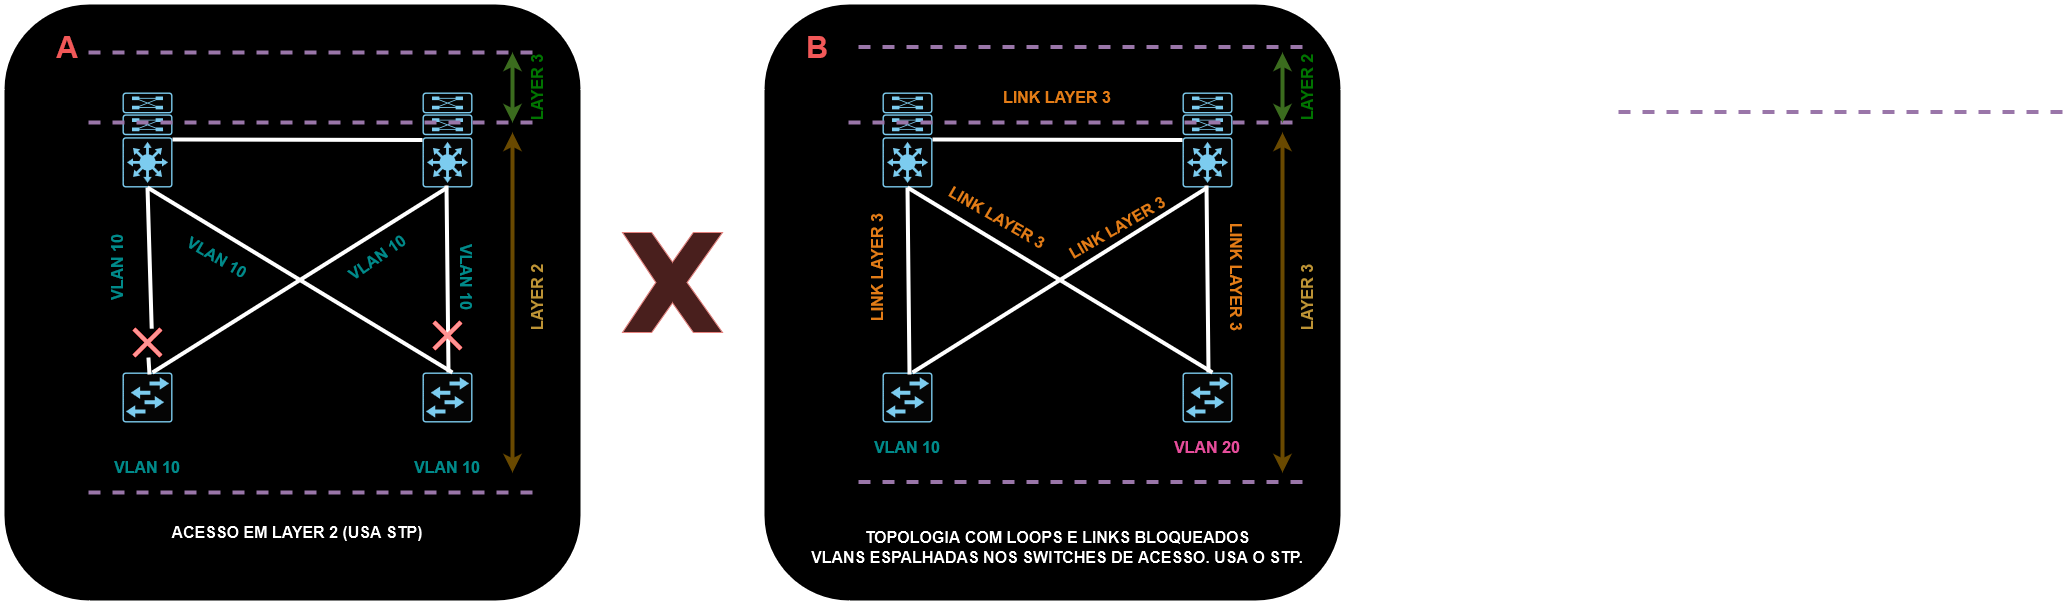

The diagram above was exported from draw.io. Its source (the exported page's mxGraphModel, read from the mxfile embedded in the PNG):
<mxGraphModel dx="1194" dy="716" grid="1" gridSize="10" guides="1" tooltips="1" connect="1" arrows="1" fold="1" page="1" pageScale="1" pageWidth="827" pageHeight="1169" math="0" shadow="0">
  <root>
    <mxCell id="0" />
    <mxCell id="1" parent="0" />
    <mxCell id="2IVi3ITnMaEK0_wljfeU-19" value="" style="rounded=1;whiteSpace=wrap;html=1;strokeWidth=4;" vertex="1" parent="1">
      <mxGeometry x="130" y="70" width="580" height="600" as="geometry" />
    </mxCell>
    <mxCell id="2IVi3ITnMaEK0_wljfeU-1" value="" style="sketch=0;points=[[0.015,0.015,0],[0.985,0.015,0],[0.985,0.985,0],[0.015,0.985,0],[0.25,0,0],[0.5,0,0],[0.75,0,0],[1,0.25,0],[1,0.5,0],[1,0.75,0],[0.75,1,0],[0.5,1,0],[0.25,1,0],[0,0.75,0],[0,0.5,0],[0,0.25,0]];verticalLabelPosition=bottom;html=1;verticalAlign=top;aspect=fixed;align=center;pointerEvents=1;shape=mxgraph.cisco19.rect;prIcon=l3_switch_with_dual_supervisor;fillColor=#FAFAFA;strokeColor=#005073;" vertex="1" parent="1">
      <mxGeometry x="250" y="160" width="50" height="95" as="geometry" />
    </mxCell>
    <mxCell id="2IVi3ITnMaEK0_wljfeU-2" value="" style="sketch=0;points=[[0.015,0.015,0],[0.985,0.015,0],[0.985,0.985,0],[0.015,0.985,0],[0.25,0,0],[0.5,0,0],[0.75,0,0],[1,0.25,0],[1,0.5,0],[1,0.75,0],[0.75,1,0],[0.5,1,0],[0.25,1,0],[0,0.75,0],[0,0.5,0],[0,0.25,0]];verticalLabelPosition=bottom;html=1;verticalAlign=top;aspect=fixed;align=center;pointerEvents=1;shape=mxgraph.cisco19.rect;prIcon=workgroup_switch;fillColor=#FAFAFA;strokeColor=#005073;" vertex="1" parent="1">
      <mxGeometry x="250" y="440" width="50" height="50" as="geometry" />
    </mxCell>
    <mxCell id="2IVi3ITnMaEK0_wljfeU-3" value="" style="sketch=0;points=[[0.015,0.015,0],[0.985,0.015,0],[0.985,0.985,0],[0.015,0.985,0],[0.25,0,0],[0.5,0,0],[0.75,0,0],[1,0.25,0],[1,0.5,0],[1,0.75,0],[0.75,1,0],[0.5,1,0],[0.25,1,0],[0,0.75,0],[0,0.5,0],[0,0.25,0]];verticalLabelPosition=bottom;html=1;verticalAlign=top;aspect=fixed;align=center;pointerEvents=1;shape=mxgraph.cisco19.rect;prIcon=workgroup_switch;fillColor=#FAFAFA;strokeColor=#005073;" vertex="1" parent="1">
      <mxGeometry x="550" y="440" width="50" height="50" as="geometry" />
    </mxCell>
    <mxCell id="2IVi3ITnMaEK0_wljfeU-4" value="" style="sketch=0;points=[[0.015,0.015,0],[0.985,0.015,0],[0.985,0.985,0],[0.015,0.985,0],[0.25,0,0],[0.5,0,0],[0.75,0,0],[1,0.25,0],[1,0.5,0],[1,0.75,0],[0.75,1,0],[0.5,1,0],[0.25,1,0],[0,0.75,0],[0,0.5,0],[0,0.25,0]];verticalLabelPosition=bottom;html=1;verticalAlign=top;aspect=fixed;align=center;pointerEvents=1;shape=mxgraph.cisco19.rect;prIcon=l3_switch_with_dual_supervisor;fillColor=#FAFAFA;strokeColor=#005073;" vertex="1" parent="1">
      <mxGeometry x="550" y="160" width="50" height="95" as="geometry" />
    </mxCell>
    <mxCell id="2IVi3ITnMaEK0_wljfeU-5" value="" style="endArrow=none;html=1;rounded=0;strokeWidth=4;entryX=0;entryY=0.5;entryDx=0;entryDy=0;entryPerimeter=0;" edge="1" parent="1" target="2IVi3ITnMaEK0_wljfeU-4">
      <mxGeometry width="50" height="50" relative="1" as="geometry">
        <mxPoint x="300" y="207" as="sourcePoint" />
        <mxPoint x="540" y="207" as="targetPoint" />
      </mxGeometry>
    </mxCell>
    <mxCell id="2IVi3ITnMaEK0_wljfeU-6" value="" style="endArrow=none;html=1;rounded=0;strokeWidth=4;entryX=0.64;entryY=0.04;entryDx=0;entryDy=0;entryPerimeter=0;" edge="1" parent="1" source="2IVi3ITnMaEK0_wljfeU-59">
      <mxGeometry width="50" height="50" relative="1" as="geometry">
        <mxPoint x="275" y="255" as="sourcePoint" />
        <mxPoint x="277" y="442" as="targetPoint" />
      </mxGeometry>
    </mxCell>
    <mxCell id="2IVi3ITnMaEK0_wljfeU-8" value="" style="endArrow=none;html=1;rounded=0;strokeWidth=4;entryX=0.64;entryY=0.04;entryDx=0;entryDy=0;entryPerimeter=0;" edge="1" parent="1">
      <mxGeometry width="50" height="50" relative="1" as="geometry">
        <mxPoint x="574" y="253" as="sourcePoint" />
        <mxPoint x="576" y="440" as="targetPoint" />
      </mxGeometry>
    </mxCell>
    <mxCell id="2IVi3ITnMaEK0_wljfeU-9" value="" style="endArrow=none;html=1;rounded=0;strokeWidth=4;exitX=0.5;exitY=1;exitDx=0;exitDy=0;exitPerimeter=0;" edge="1" parent="1" source="2IVi3ITnMaEK0_wljfeU-4">
      <mxGeometry width="50" height="50" relative="1" as="geometry">
        <mxPoint x="290" y="265" as="sourcePoint" />
        <mxPoint x="280" y="440" as="targetPoint" />
      </mxGeometry>
    </mxCell>
    <mxCell id="2IVi3ITnMaEK0_wljfeU-10" value="" style="endArrow=none;html=1;rounded=0;strokeWidth=4;entryX=0.5;entryY=1;entryDx=0;entryDy=0;entryPerimeter=0;" edge="1" parent="1" target="2IVi3ITnMaEK0_wljfeU-1">
      <mxGeometry width="50" height="50" relative="1" as="geometry">
        <mxPoint x="580" y="440" as="sourcePoint" />
        <mxPoint x="290" y="450" as="targetPoint" />
      </mxGeometry>
    </mxCell>
    <mxCell id="2IVi3ITnMaEK0_wljfeU-12" value="VLAN 10" style="text;html=1;strokeColor=none;fillColor=none;align=center;verticalAlign=middle;whiteSpace=wrap;rounded=0;fontSize=16;fontStyle=1;fontColor=#00CCCC;" vertex="1" parent="1">
      <mxGeometry x="190" y="520" width="170" height="30" as="geometry" />
    </mxCell>
    <mxCell id="2IVi3ITnMaEK0_wljfeU-14" value="VLAN 10" style="text;html=1;strokeColor=none;fillColor=none;align=center;verticalAlign=middle;whiteSpace=wrap;rounded=0;fontSize=16;fontStyle=1;rotation=-90;fontColor=#00CCCC;" vertex="1" parent="1">
      <mxGeometry x="160" y="320" width="170" height="30" as="geometry" />
    </mxCell>
    <mxCell id="2IVi3ITnMaEK0_wljfeU-15" value="VLAN 10" style="text;html=1;strokeColor=none;fillColor=none;align=center;verticalAlign=middle;whiteSpace=wrap;rounded=0;fontSize=16;fontStyle=1;rotation=-35;fontColor=#00CCCC;" vertex="1" parent="1">
      <mxGeometry x="420" y="310" width="170" height="30" as="geometry" />
    </mxCell>
    <mxCell id="2IVi3ITnMaEK0_wljfeU-18" value="ACESSO EM LAYER 2 (USA STP)" style="text;html=1;strokeColor=none;fillColor=none;align=center;verticalAlign=middle;whiteSpace=wrap;rounded=0;fontSize=16;fontStyle=1" vertex="1" parent="1">
      <mxGeometry x="285" y="585" width="280" height="30" as="geometry" />
    </mxCell>
    <mxCell id="2IVi3ITnMaEK0_wljfeU-20" value="" style="rounded=1;whiteSpace=wrap;html=1;strokeWidth=4;" vertex="1" parent="1">
      <mxGeometry x="890" y="70" width="580" height="600" as="geometry" />
    </mxCell>
    <mxCell id="2IVi3ITnMaEK0_wljfeU-21" value="" style="sketch=0;points=[[0.015,0.015,0],[0.985,0.015,0],[0.985,0.985,0],[0.015,0.985,0],[0.25,0,0],[0.5,0,0],[0.75,0,0],[1,0.25,0],[1,0.5,0],[1,0.75,0],[0.75,1,0],[0.5,1,0],[0.25,1,0],[0,0.75,0],[0,0.5,0],[0,0.25,0]];verticalLabelPosition=bottom;html=1;verticalAlign=top;aspect=fixed;align=center;pointerEvents=1;shape=mxgraph.cisco19.rect;prIcon=l3_switch_with_dual_supervisor;fillColor=#FAFAFA;strokeColor=#005073;" vertex="1" parent="1">
      <mxGeometry x="1010" y="160" width="50" height="95" as="geometry" />
    </mxCell>
    <mxCell id="2IVi3ITnMaEK0_wljfeU-22" value="" style="sketch=0;points=[[0.015,0.015,0],[0.985,0.015,0],[0.985,0.985,0],[0.015,0.985,0],[0.25,0,0],[0.5,0,0],[0.75,0,0],[1,0.25,0],[1,0.5,0],[1,0.75,0],[0.75,1,0],[0.5,1,0],[0.25,1,0],[0,0.75,0],[0,0.5,0],[0,0.25,0]];verticalLabelPosition=bottom;html=1;verticalAlign=top;aspect=fixed;align=center;pointerEvents=1;shape=mxgraph.cisco19.rect;prIcon=workgroup_switch;fillColor=#FAFAFA;strokeColor=#005073;" vertex="1" parent="1">
      <mxGeometry x="1010" y="440" width="50" height="50" as="geometry" />
    </mxCell>
    <mxCell id="2IVi3ITnMaEK0_wljfeU-23" value="" style="sketch=0;points=[[0.015,0.015,0],[0.985,0.015,0],[0.985,0.985,0],[0.015,0.985,0],[0.25,0,0],[0.5,0,0],[0.75,0,0],[1,0.25,0],[1,0.5,0],[1,0.75,0],[0.75,1,0],[0.5,1,0],[0.25,1,0],[0,0.75,0],[0,0.5,0],[0,0.25,0]];verticalLabelPosition=bottom;html=1;verticalAlign=top;aspect=fixed;align=center;pointerEvents=1;shape=mxgraph.cisco19.rect;prIcon=workgroup_switch;fillColor=#FAFAFA;strokeColor=#005073;" vertex="1" parent="1">
      <mxGeometry x="1310" y="440" width="50" height="50" as="geometry" />
    </mxCell>
    <mxCell id="2IVi3ITnMaEK0_wljfeU-24" value="" style="sketch=0;points=[[0.015,0.015,0],[0.985,0.015,0],[0.985,0.985,0],[0.015,0.985,0],[0.25,0,0],[0.5,0,0],[0.75,0,0],[1,0.25,0],[1,0.5,0],[1,0.75,0],[0.75,1,0],[0.5,1,0],[0.25,1,0],[0,0.75,0],[0,0.5,0],[0,0.25,0]];verticalLabelPosition=bottom;html=1;verticalAlign=top;aspect=fixed;align=center;pointerEvents=1;shape=mxgraph.cisco19.rect;prIcon=l3_switch_with_dual_supervisor;fillColor=#FAFAFA;strokeColor=#005073;" vertex="1" parent="1">
      <mxGeometry x="1310" y="160" width="50" height="95" as="geometry" />
    </mxCell>
    <mxCell id="2IVi3ITnMaEK0_wljfeU-25" value="" style="endArrow=none;html=1;rounded=0;strokeWidth=4;entryX=0;entryY=0.5;entryDx=0;entryDy=0;entryPerimeter=0;" edge="1" parent="1" target="2IVi3ITnMaEK0_wljfeU-24">
      <mxGeometry width="50" height="50" relative="1" as="geometry">
        <mxPoint x="1060" y="207" as="sourcePoint" />
        <mxPoint x="1300" y="207" as="targetPoint" />
      </mxGeometry>
    </mxCell>
    <mxCell id="2IVi3ITnMaEK0_wljfeU-26" value="" style="endArrow=none;html=1;rounded=0;strokeWidth=4;entryX=0.64;entryY=0.04;entryDx=0;entryDy=0;entryPerimeter=0;" edge="1" parent="1">
      <mxGeometry width="50" height="50" relative="1" as="geometry">
        <mxPoint x="1035" y="255" as="sourcePoint" />
        <mxPoint x="1037" y="442" as="targetPoint" />
      </mxGeometry>
    </mxCell>
    <mxCell id="2IVi3ITnMaEK0_wljfeU-27" value="" style="endArrow=none;html=1;rounded=0;strokeWidth=4;entryX=0.64;entryY=0.04;entryDx=0;entryDy=0;entryPerimeter=0;" edge="1" parent="1">
      <mxGeometry width="50" height="50" relative="1" as="geometry">
        <mxPoint x="1334" y="253" as="sourcePoint" />
        <mxPoint x="1336" y="440" as="targetPoint" />
      </mxGeometry>
    </mxCell>
    <mxCell id="2IVi3ITnMaEK0_wljfeU-28" value="" style="endArrow=none;html=1;rounded=0;strokeWidth=4;exitX=0.5;exitY=1;exitDx=0;exitDy=0;exitPerimeter=0;" edge="1" parent="1" source="2IVi3ITnMaEK0_wljfeU-24">
      <mxGeometry width="50" height="50" relative="1" as="geometry">
        <mxPoint x="1050" y="265" as="sourcePoint" />
        <mxPoint x="1040" y="440" as="targetPoint" />
      </mxGeometry>
    </mxCell>
    <mxCell id="2IVi3ITnMaEK0_wljfeU-29" value="" style="endArrow=none;html=1;rounded=0;strokeWidth=4;entryX=0.5;entryY=1;entryDx=0;entryDy=0;entryPerimeter=0;" edge="1" parent="1" target="2IVi3ITnMaEK0_wljfeU-21">
      <mxGeometry width="50" height="50" relative="1" as="geometry">
        <mxPoint x="1340" y="440" as="sourcePoint" />
        <mxPoint x="1050" y="450" as="targetPoint" />
      </mxGeometry>
    </mxCell>
    <mxCell id="2IVi3ITnMaEK0_wljfeU-30" value="LINK LAYER 3" style="text;html=1;strokeColor=none;fillColor=none;align=center;verticalAlign=middle;whiteSpace=wrap;rounded=0;fontSize=16;fontStyle=1;fontColor=#CC6600;" vertex="1" parent="1">
      <mxGeometry x="1100" y="150" width="170" height="30" as="geometry" />
    </mxCell>
    <mxCell id="2IVi3ITnMaEK0_wljfeU-31" value="VLAN 10" style="text;html=1;strokeColor=none;fillColor=none;align=center;verticalAlign=middle;whiteSpace=wrap;rounded=0;fontSize=16;fontStyle=1;fontColor=#00CCCC;" vertex="1" parent="1">
      <mxGeometry x="950" y="500" width="170" height="30" as="geometry" />
    </mxCell>
    <mxCell id="2IVi3ITnMaEK0_wljfeU-32" value="&lt;div&gt;VLAN 20&lt;/div&gt;" style="text;html=1;strokeColor=none;fillColor=none;align=center;verticalAlign=middle;whiteSpace=wrap;rounded=0;fontSize=16;fontStyle=1;fontColor=#FF66B3;" vertex="1" parent="1">
      <mxGeometry x="1250" y="500" width="170" height="30" as="geometry" />
    </mxCell>
    <mxCell id="2IVi3ITnMaEK0_wljfeU-37" value="&lt;div&gt;TOPOLOGIA COM LOOPS E LINKS BLOQUEADOS&lt;/div&gt;&lt;div&gt;VLANS ESPALHADAS NOS SWITCHES DE ACESSO. USA O STP.&lt;br&gt;&lt;/div&gt;" style="text;html=1;strokeColor=none;fillColor=none;align=center;verticalAlign=middle;whiteSpace=wrap;rounded=0;fontSize=16;fontStyle=1" vertex="1" parent="1">
      <mxGeometry x="935" y="600" width="500" height="30" as="geometry" />
    </mxCell>
    <mxCell id="2IVi3ITnMaEK0_wljfeU-38" value="" style="verticalLabelPosition=bottom;verticalAlign=top;html=1;shape=mxgraph.basic.x;fillColor=#f8cecc;strokeColor=#b85450;" vertex="1" parent="1">
      <mxGeometry x="750" y="300" width="100" height="100" as="geometry" />
    </mxCell>
    <mxCell id="2IVi3ITnMaEK0_wljfeU-58" value="" style="shape=mxgraph.mockup.markup.redX;fillColor=#ff0000;html=1;shadow=0;whiteSpace=wrap;strokeColor=none;" vertex="1" parent="1">
      <mxGeometry x="560" y="388" width="30" height="30" as="geometry" />
    </mxCell>
    <mxCell id="2IVi3ITnMaEK0_wljfeU-64" value="A" style="text;html=1;strokeColor=none;fillColor=none;align=center;verticalAlign=middle;whiteSpace=wrap;rounded=0;fontSize=30;fontStyle=1;fontColor=#FF6666;" vertex="1" parent="1">
      <mxGeometry x="170" y="100" width="50" height="30" as="geometry" />
    </mxCell>
    <mxCell id="2IVi3ITnMaEK0_wljfeU-65" value="B" style="text;html=1;strokeColor=none;fillColor=none;align=center;verticalAlign=middle;whiteSpace=wrap;rounded=0;fontSize=30;fontStyle=1;fontColor=#FF6666;" vertex="1" parent="1">
      <mxGeometry x="920" y="100" width="50" height="30" as="geometry" />
    </mxCell>
    <mxCell id="2IVi3ITnMaEK0_wljfeU-66" value="" style="endArrow=none;html=1;rounded=0;strokeWidth=4;entryX=0.64;entryY=0.04;entryDx=0;entryDy=0;entryPerimeter=0;" edge="1" parent="1" target="2IVi3ITnMaEK0_wljfeU-59">
      <mxGeometry width="50" height="50" relative="1" as="geometry">
        <mxPoint x="275" y="255" as="sourcePoint" />
        <mxPoint x="277" y="442" as="targetPoint" />
      </mxGeometry>
    </mxCell>
    <mxCell id="2IVi3ITnMaEK0_wljfeU-59" value="" style="shape=mxgraph.mockup.markup.redX;fillColor=#ff0000;html=1;shadow=0;whiteSpace=wrap;strokeColor=none;" vertex="1" parent="1">
      <mxGeometry x="260" y="395" width="30" height="30" as="geometry" />
    </mxCell>
    <mxCell id="2IVi3ITnMaEK0_wljfeU-68" value="VLAN 10" style="text;html=1;strokeColor=none;fillColor=none;align=center;verticalAlign=middle;whiteSpace=wrap;rounded=0;fontSize=16;fontStyle=1;fontColor=#00CCCC;" vertex="1" parent="1">
      <mxGeometry x="490" y="520" width="170" height="30" as="geometry" />
    </mxCell>
    <mxCell id="2IVi3ITnMaEK0_wljfeU-69" value="VLAN 10" style="text;html=1;strokeColor=none;fillColor=none;align=center;verticalAlign=middle;whiteSpace=wrap;rounded=0;fontSize=16;fontStyle=1;rotation=90;fontColor=#00CCCC;" vertex="1" parent="1">
      <mxGeometry x="510" y="330" width="170" height="30" as="geometry" />
    </mxCell>
    <mxCell id="2IVi3ITnMaEK0_wljfeU-70" value="VLAN 10" style="text;html=1;strokeColor=none;fillColor=none;align=center;verticalAlign=middle;whiteSpace=wrap;rounded=0;fontSize=16;fontStyle=1;rotation=30;fontColor=#00CCCC;" vertex="1" parent="1">
      <mxGeometry x="260" y="310" width="170" height="30" as="geometry" />
    </mxCell>
    <mxCell id="2IVi3ITnMaEK0_wljfeU-71" value="LINK LAYER 3" style="text;html=1;strokeColor=none;fillColor=none;align=center;verticalAlign=middle;whiteSpace=wrap;rounded=0;fontSize=16;fontStyle=1;fontColor=#CC6600;rotation=-90;" vertex="1" parent="1">
      <mxGeometry x="920" y="320" width="170" height="30" as="geometry" />
    </mxCell>
    <mxCell id="2IVi3ITnMaEK0_wljfeU-72" value="LINK LAYER 3" style="text;html=1;strokeColor=none;fillColor=none;align=center;verticalAlign=middle;whiteSpace=wrap;rounded=0;fontSize=16;fontStyle=1;fontColor=#CC6600;rotation=90;" vertex="1" parent="1">
      <mxGeometry x="1280" y="330" width="170" height="30" as="geometry" />
    </mxCell>
    <mxCell id="2IVi3ITnMaEK0_wljfeU-73" value="LINK LAYER 3" style="text;html=1;strokeColor=none;fillColor=none;align=center;verticalAlign=middle;whiteSpace=wrap;rounded=0;fontSize=16;fontStyle=1;fontColor=#CC6600;rotation=30;" vertex="1" parent="1">
      <mxGeometry x="1040" y="270" width="170" height="30" as="geometry" />
    </mxCell>
    <mxCell id="2IVi3ITnMaEK0_wljfeU-74" value="LINK LAYER 3" style="text;html=1;strokeColor=none;fillColor=none;align=center;verticalAlign=middle;whiteSpace=wrap;rounded=0;fontSize=16;fontStyle=1;fontColor=#CC6600;rotation=-30;" vertex="1" parent="1">
      <mxGeometry x="1160" y="280" width="170" height="30" as="geometry" />
    </mxCell>
    <mxCell id="2IVi3ITnMaEK0_wljfeU-75" value="" style="endArrow=none;html=1;rounded=0;dashed=1;strokeWidth=4;fillColor=#e1d5e7;strokeColor=#9673a6;" edge="1" parent="1">
      <mxGeometry width="50" height="50" relative="1" as="geometry">
        <mxPoint x="660" y="190" as="sourcePoint" />
        <mxPoint x="210" y="190" as="targetPoint" />
      </mxGeometry>
    </mxCell>
    <mxCell id="2IVi3ITnMaEK0_wljfeU-76" value="" style="endArrow=none;html=1;rounded=0;dashed=1;strokeWidth=4;fillColor=#e1d5e7;strokeColor=#9673a6;" edge="1" parent="1">
      <mxGeometry width="50" height="50" relative="1" as="geometry">
        <mxPoint x="660" y="560" as="sourcePoint" />
        <mxPoint x="210" y="560" as="targetPoint" />
      </mxGeometry>
    </mxCell>
    <mxCell id="2IVi3ITnMaEK0_wljfeU-77" value="" style="endArrow=none;html=1;rounded=0;dashed=1;strokeWidth=4;fillColor=#e1d5e7;strokeColor=#9673a6;" edge="1" parent="1">
      <mxGeometry width="50" height="50" relative="1" as="geometry">
        <mxPoint x="660" y="120" as="sourcePoint" />
        <mxPoint x="210" y="120" as="targetPoint" />
      </mxGeometry>
    </mxCell>
    <mxCell id="2IVi3ITnMaEK0_wljfeU-78" value="" style="endArrow=classic;startArrow=classic;html=1;rounded=0;fillColor=#fff2cc;strokeColor=#d6b656;strokeWidth=4;" edge="1" parent="1">
      <mxGeometry width="50" height="50" relative="1" as="geometry">
        <mxPoint x="640" y="540" as="sourcePoint" />
        <mxPoint x="640" y="200" as="targetPoint" />
      </mxGeometry>
    </mxCell>
    <mxCell id="2IVi3ITnMaEK0_wljfeU-80" value="LAYER 2" style="text;html=1;strokeColor=none;fillColor=none;align=center;verticalAlign=middle;whiteSpace=wrap;rounded=0;fontSize=16;fontStyle=1;fontColor=#916809;rotation=-90;" vertex="1" parent="1">
      <mxGeometry x="580" y="350" width="170" height="30" as="geometry" />
    </mxCell>
    <mxCell id="2IVi3ITnMaEK0_wljfeU-81" value="" style="endArrow=classic;startArrow=classic;html=1;rounded=0;strokeWidth=4;fillColor=#d5e8d4;strokeColor=#82b366;" edge="1" parent="1">
      <mxGeometry width="50" height="50" relative="1" as="geometry">
        <mxPoint x="640" y="190" as="sourcePoint" />
        <mxPoint x="640" y="120" as="targetPoint" />
      </mxGeometry>
    </mxCell>
    <mxCell id="2IVi3ITnMaEK0_wljfeU-82" value="LAYER 3" style="text;html=1;strokeColor=none;fillColor=none;align=center;verticalAlign=middle;whiteSpace=wrap;rounded=0;fontSize=16;fontStyle=1;fontColor=#33FF33;rotation=-90;" vertex="1" parent="1">
      <mxGeometry x="580" y="140" width="170" height="30" as="geometry" />
    </mxCell>
    <mxCell id="2IVi3ITnMaEK0_wljfeU-83" value="" style="endArrow=none;html=1;rounded=0;dashed=1;strokeWidth=4;fillColor=#e1d5e7;strokeColor=#9673a6;" edge="1" parent="1">
      <mxGeometry width="50" height="50" relative="1" as="geometry">
        <mxPoint x="1430" y="114.5" as="sourcePoint" />
        <mxPoint x="980" y="114.5" as="targetPoint" />
      </mxGeometry>
    </mxCell>
    <mxCell id="2IVi3ITnMaEK0_wljfeU-84" value="" style="endArrow=none;html=1;rounded=0;dashed=1;strokeWidth=4;fillColor=#e1d5e7;strokeColor=#9673a6;" edge="1" parent="1">
      <mxGeometry width="50" height="50" relative="1" as="geometry">
        <mxPoint x="1420" y="190" as="sourcePoint" />
        <mxPoint x="970" y="190" as="targetPoint" />
      </mxGeometry>
    </mxCell>
    <mxCell id="2IVi3ITnMaEK0_wljfeU-85" value="" style="endArrow=none;html=1;rounded=0;dashed=1;strokeWidth=4;fillColor=#e1d5e7;strokeColor=#9673a6;" edge="1" parent="1">
      <mxGeometry width="50" height="50" relative="1" as="geometry">
        <mxPoint x="2190" y="179.5" as="sourcePoint" />
        <mxPoint x="1740" y="179.5" as="targetPoint" />
      </mxGeometry>
    </mxCell>
    <mxCell id="2IVi3ITnMaEK0_wljfeU-86" value="" style="endArrow=none;html=1;rounded=0;dashed=1;strokeWidth=4;fillColor=#e1d5e7;strokeColor=#9673a6;" edge="1" parent="1">
      <mxGeometry width="50" height="50" relative="1" as="geometry">
        <mxPoint x="1430" y="549.5" as="sourcePoint" />
        <mxPoint x="980" y="549.5" as="targetPoint" />
      </mxGeometry>
    </mxCell>
    <mxCell id="2IVi3ITnMaEK0_wljfeU-87" value="" style="endArrow=classic;startArrow=classic;html=1;rounded=0;fillColor=#fff2cc;strokeColor=#d6b656;strokeWidth=4;" edge="1" parent="1">
      <mxGeometry width="50" height="50" relative="1" as="geometry">
        <mxPoint x="1410" y="540" as="sourcePoint" />
        <mxPoint x="1410" y="200" as="targetPoint" />
      </mxGeometry>
    </mxCell>
    <mxCell id="2IVi3ITnMaEK0_wljfeU-88" value="LAYER 3" style="text;html=1;strokeColor=none;fillColor=none;align=center;verticalAlign=middle;whiteSpace=wrap;rounded=0;fontSize=16;fontStyle=1;fontColor=#916809;rotation=-90;" vertex="1" parent="1">
      <mxGeometry x="1350" y="350" width="170" height="30" as="geometry" />
    </mxCell>
    <mxCell id="2IVi3ITnMaEK0_wljfeU-89" value="" style="endArrow=classic;startArrow=classic;html=1;rounded=0;strokeWidth=4;fillColor=#d5e8d4;strokeColor=#82b366;" edge="1" parent="1">
      <mxGeometry width="50" height="50" relative="1" as="geometry">
        <mxPoint x="1410" y="190" as="sourcePoint" />
        <mxPoint x="1410" y="120" as="targetPoint" />
      </mxGeometry>
    </mxCell>
    <mxCell id="2IVi3ITnMaEK0_wljfeU-90" value="LAYER 2" style="text;html=1;strokeColor=none;fillColor=none;align=center;verticalAlign=middle;whiteSpace=wrap;rounded=0;fontSize=16;fontStyle=1;fontColor=#33FF33;rotation=-90;" vertex="1" parent="1">
      <mxGeometry x="1350" y="140" width="170" height="30" as="geometry" />
    </mxCell>
  </root>
</mxGraphModel>